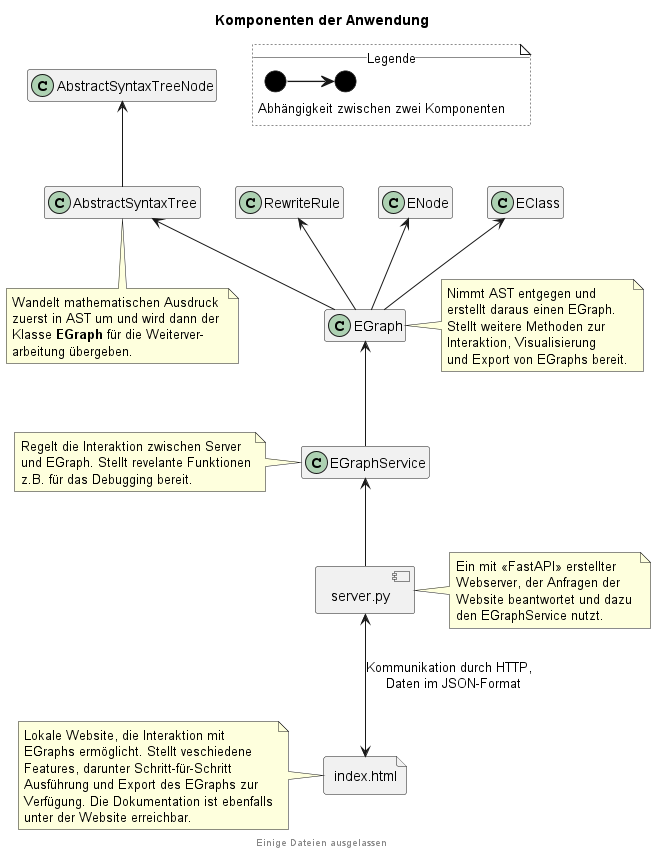

The diagram above was rendered by PlantUML. Its source (embedded in the PNG):
@startuml components

<style>
.legende {
 LineStyle 2
}
</style>

footer Einige Dateien ausgelassen

title Komponenten der Anwendung

allowmixing

class AbstractSyntaxTreeNode
class AbstractSyntaxTree
class RewriteRule
class ENode
class EClass
class EGraph
class EGraphService
component [server.py] as server
file "index.html" as index

hide members

EGraphService<--server
EGraph<--EGraphService
AbstractSyntaxTreeNode<--AbstractSyntaxTree
AbstractSyntaxTree<--EGraph
EClass<--EGraph
ENode<--EGraph
RewriteRule<--EGraph
server<-down->index: Kommunikation durch HTTP, \n Daten im JSON-Format

note bottom of [AbstractSyntaxTree]
Wandelt mathematischen Ausdruck 
zuerst in AST um und wird dann der
Klasse **EGraph** für die Weiterver- 
arbeitung übergeben.
end note

note right of [server]
Ein mit <<FastAPI>> erstellter 
Webserver, der Anfragen der 
Website beantwortet und dazu 
den EGraphService nutzt.
end note

note left of [EGraphService]
Regelt die Interaktion zwischen Server
und EGraph. Stellt revelante Funktionen
z.B. für das Debugging bereit. 
end note

note right of [EGraph]
Nimmt AST entgegen und
erstellt daraus einen EGraph.
Stellt weitere Methoden zur
Interaktion, Visualisierung
und Export von EGraphs bereit.
end note

note left of [index]
Lokale Website, die Interaktion mit
EGraphs ermöglicht. Stellt veschiedene
Features, darunter Schritt-für-Schritt
Ausführung und Export des EGraphs zur
Verfügung. Die Dokumentation ist ebenfalls
unter der Website erreichbar.
end note

note as N1 <<legende>> #white 
__Legende__
<img:arrow.png>
Abhängigkeit zwischen zwei Komponenten 
end note

@enduml